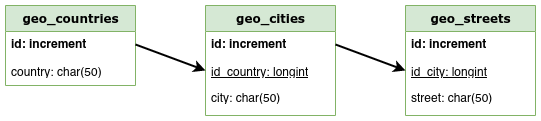

The diagram above was exported from draw.io. Its source (the exported page's mxGraphModel, read from the mxfile embedded in the PNG):
<mxGraphModel dx="1328" dy="807" grid="1" gridSize="10" guides="1" tooltips="1" connect="1" arrows="1" fold="1" page="1" pageScale="1" pageWidth="827" pageHeight="1169" math="0" shadow="0">
  <root>
    <mxCell id="DdTlpv9Qzs6g4axCJpeh-0" />
    <mxCell id="DdTlpv9Qzs6g4axCJpeh-1" parent="DdTlpv9Qzs6g4axCJpeh-0" />
    <mxCell id="DdTlpv9Qzs6g4axCJpeh-6" value="geo_countries" style="swimlane;html=1;fontStyle=1;align=center;verticalAlign=top;childLayout=stackLayout;horizontal=1;startSize=26;horizontalStack=0;resizeParent=1;resizeLast=0;collapsible=1;marginBottom=0;swimlaneFillColor=#ffffff;rounded=0;shadow=0;comic=0;labelBackgroundColor=none;strokeWidth=1;fillColor=#d5e8d4;fontFamily=Verdana;fontSize=12;strokeColor=#82b366;fontColor=#000000;" parent="DdTlpv9Qzs6g4axCJpeh-1" vertex="1">
      <mxGeometry x="40" y="40" width="130" height="80" as="geometry">
        <mxRectangle x="-150" y="40" width="100" height="26" as="alternateBounds" />
      </mxGeometry>
    </mxCell>
    <mxCell id="DdTlpv9Qzs6g4axCJpeh-7" value="id: increment" style="text;html=1;strokeColor=none;fillColor=none;align=left;verticalAlign=top;spacingLeft=4;spacingRight=4;whiteSpace=wrap;overflow=hidden;rotatable=0;points=[[0,0.5],[1,0.5]];portConstraint=eastwest;fontStyle=1;fontColor=#000000;" parent="DdTlpv9Qzs6g4axCJpeh-6" vertex="1">
      <mxGeometry y="26" width="130" height="26" as="geometry" />
    </mxCell>
    <mxCell id="DdTlpv9Qzs6g4axCJpeh-8" value="country: char(50)" style="text;html=1;strokeColor=none;fillColor=none;align=left;verticalAlign=top;spacingLeft=4;spacingRight=4;whiteSpace=wrap;overflow=hidden;rotatable=0;points=[[0,0.5],[1,0.5]];portConstraint=eastwest;fontColor=#000000;" parent="DdTlpv9Qzs6g4axCJpeh-6" vertex="1">
      <mxGeometry y="52" width="130" height="26" as="geometry" />
    </mxCell>
    <mxCell id="DdTlpv9Qzs6g4axCJpeh-2" value="geo_cities" style="swimlane;html=1;fontStyle=1;align=center;verticalAlign=top;childLayout=stackLayout;horizontal=1;startSize=26;horizontalStack=0;resizeParent=1;resizeLast=0;collapsible=1;marginBottom=0;swimlaneFillColor=#ffffff;rounded=0;shadow=0;comic=0;labelBackgroundColor=none;strokeWidth=1;fillColor=#d5e8d4;fontFamily=Verdana;fontSize=12;strokeColor=#82b366;fontColor=#000000;" parent="DdTlpv9Qzs6g4axCJpeh-1" vertex="1">
      <mxGeometry x="240" y="40" width="130" height="110" as="geometry">
        <mxRectangle x="-150" y="40" width="100" height="26" as="alternateBounds" />
      </mxGeometry>
    </mxCell>
    <mxCell id="DdTlpv9Qzs6g4axCJpeh-3" value="id: increment" style="text;html=1;strokeColor=none;fillColor=none;align=left;verticalAlign=top;spacingLeft=4;spacingRight=4;whiteSpace=wrap;overflow=hidden;rotatable=0;points=[[0,0.5],[1,0.5]];portConstraint=eastwest;fontStyle=1;fontColor=#000000;" parent="DdTlpv9Qzs6g4axCJpeh-2" vertex="1">
      <mxGeometry y="26" width="130" height="26" as="geometry" />
    </mxCell>
    <mxCell id="DdTlpv9Qzs6g4axCJpeh-4" value="id_country: longint" style="text;html=1;strokeColor=none;fillColor=none;align=left;verticalAlign=top;spacingLeft=4;spacingRight=4;whiteSpace=wrap;overflow=hidden;rotatable=0;points=[[0,0.5],[1,0.5]];portConstraint=eastwest;fontStyle=4;fontColor=#000000;" parent="DdTlpv9Qzs6g4axCJpeh-2" vertex="1">
      <mxGeometry y="52" width="130" height="26" as="geometry" />
    </mxCell>
    <mxCell id="DdTlpv9Qzs6g4axCJpeh-5" value="city: char(50)" style="text;html=1;strokeColor=none;fillColor=none;align=left;verticalAlign=top;spacingLeft=4;spacingRight=4;whiteSpace=wrap;overflow=hidden;rotatable=0;points=[[0,0.5],[1,0.5]];portConstraint=eastwest;fontColor=#000000;" parent="DdTlpv9Qzs6g4axCJpeh-2" vertex="1">
      <mxGeometry y="78" width="130" height="26" as="geometry" />
    </mxCell>
    <mxCell id="DdTlpv9Qzs6g4axCJpeh-9" value="geo_streets" style="swimlane;html=1;fontStyle=1;align=center;verticalAlign=top;childLayout=stackLayout;horizontal=1;startSize=26;horizontalStack=0;resizeParent=1;resizeLast=0;collapsible=1;marginBottom=0;swimlaneFillColor=#ffffff;rounded=0;shadow=0;comic=0;labelBackgroundColor=none;strokeWidth=1;fillColor=#d5e8d4;fontFamily=Verdana;fontSize=12;strokeColor=#82b366;fontColor=#000000;" parent="DdTlpv9Qzs6g4axCJpeh-1" vertex="1">
      <mxGeometry x="440" y="40" width="130" height="110" as="geometry">
        <mxRectangle x="-150" y="40" width="100" height="26" as="alternateBounds" />
      </mxGeometry>
    </mxCell>
    <mxCell id="DdTlpv9Qzs6g4axCJpeh-10" value="id: increment" style="text;html=1;strokeColor=none;fillColor=none;align=left;verticalAlign=top;spacingLeft=4;spacingRight=4;whiteSpace=wrap;overflow=hidden;rotatable=0;points=[[0,0.5],[1,0.5]];portConstraint=eastwest;fontStyle=1;fontColor=#000000;" parent="DdTlpv9Qzs6g4axCJpeh-9" vertex="1">
      <mxGeometry y="26" width="130" height="26" as="geometry" />
    </mxCell>
    <mxCell id="DdTlpv9Qzs6g4axCJpeh-11" value="id_city: longint" style="text;html=1;strokeColor=none;fillColor=none;align=left;verticalAlign=top;spacingLeft=4;spacingRight=4;whiteSpace=wrap;overflow=hidden;rotatable=0;points=[[0,0.5],[1,0.5]];portConstraint=eastwest;fontStyle=4;fontColor=#000000;" parent="DdTlpv9Qzs6g4axCJpeh-9" vertex="1">
      <mxGeometry y="52" width="130" height="26" as="geometry" />
    </mxCell>
    <mxCell id="DdTlpv9Qzs6g4axCJpeh-12" value="street: char(50)" style="text;html=1;strokeColor=none;fillColor=none;align=left;verticalAlign=top;spacingLeft=4;spacingRight=4;whiteSpace=wrap;overflow=hidden;rotatable=0;points=[[0,0.5],[1,0.5]];portConstraint=eastwest;fontColor=#000000;" parent="DdTlpv9Qzs6g4axCJpeh-9" vertex="1">
      <mxGeometry y="78" width="130" height="26" as="geometry" />
    </mxCell>
    <mxCell id="5NHCLhGfYy-SOPisHKol-0" value="" style="endArrow=classic;html=1;fontColor=#000000;entryX=0;entryY=0.5;entryDx=0;entryDy=0;exitX=1;exitY=0.5;exitDx=0;exitDy=0;labelBorderColor=none;spacing=2;strokeWidth=2;" edge="1" parent="DdTlpv9Qzs6g4axCJpeh-1" source="DdTlpv9Qzs6g4axCJpeh-7" target="DdTlpv9Qzs6g4axCJpeh-4">
      <mxGeometry width="50" height="50" relative="1" as="geometry">
        <mxPoint x="380" y="220" as="sourcePoint" />
        <mxPoint x="480" y="246" as="targetPoint" />
      </mxGeometry>
    </mxCell>
    <mxCell id="5NHCLhGfYy-SOPisHKol-1" value="" style="endArrow=classic;html=1;fontColor=#000000;entryX=0;entryY=0.5;entryDx=0;entryDy=0;exitX=1;exitY=0.5;exitDx=0;exitDy=0;labelBorderColor=none;spacing=2;strokeWidth=2;" edge="1" parent="DdTlpv9Qzs6g4axCJpeh-1" source="DdTlpv9Qzs6g4axCJpeh-3" target="DdTlpv9Qzs6g4axCJpeh-11">
      <mxGeometry width="50" height="50" relative="1" as="geometry">
        <mxPoint x="360" y="440" as="sourcePoint" />
        <mxPoint x="430" y="466" as="targetPoint" />
      </mxGeometry>
    </mxCell>
  </root>
</mxGraphModel>